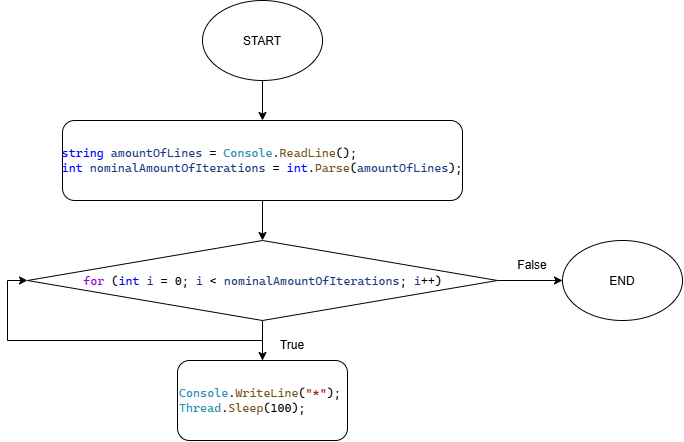

The diagram above was exported from draw.io. Its source (the exported page's mxGraphModel, read from the mxfile embedded in the PNG):
<mxGraphModel dx="743" dy="1109" grid="1" gridSize="10" guides="1" tooltips="1" connect="1" arrows="1" fold="1" page="1" pageScale="1" pageWidth="850" pageHeight="1100" math="0" shadow="0">
  <root>
    <mxCell id="0" />
    <mxCell id="1" parent="0" />
    <mxCell id="cIrNJZSrq_ipUSzGb3YK-4" edge="1" parent="1" source="cIrNJZSrq_ipUSzGb3YK-1" style="edgeStyle=orthogonalEdgeStyle;rounded=0;orthogonalLoop=1;jettySize=auto;html=1;defaultLabelBackgroundColor=page;labelPadding=0 4;" target="cIrNJZSrq_ipUSzGb3YK-3" value="">
      <mxGeometry relative="1" as="geometry" />
    </mxCell>
    <mxCell id="cIrNJZSrq_ipUSzGb3YK-1" parent="1" style="ellipse;whiteSpace=wrap;html=1;shapeInside=1;" value="START" vertex="1">
      <mxGeometry height="80" width="120" x="320" y="120" as="geometry" />
    </mxCell>
    <mxCell id="cIrNJZSrq_ipUSzGb3YK-2" parent="1" style="ellipse;whiteSpace=wrap;html=1;shapeInside=1;" value="END" vertex="1">
      <mxGeometry height="80" width="120" x="680" y="360" as="geometry" />
    </mxCell>
    <mxCell id="cIrNJZSrq_ipUSzGb3YK-6" edge="1" parent="1" source="cIrNJZSrq_ipUSzGb3YK-3" style="edgeStyle=orthogonalEdgeStyle;rounded=0;orthogonalLoop=1;jettySize=auto;html=1;defaultLabelBackgroundColor=page;labelPadding=0 4;" target="cIrNJZSrq_ipUSzGb3YK-5" value="">
      <mxGeometry relative="1" as="geometry" />
    </mxCell>
    <mxCell id="cIrNJZSrq_ipUSzGb3YK-3" parent="1" style="rounded=1;whiteSpace=wrap;html=1;roundedPerimeter=1;" value="&lt;pre style=&quot;font-family: &amp;quot;Cascadia Mono&amp;quot;; font-size: 9pt;&quot;&gt;&lt;div style=&quot;text-align: left;&quot;&gt;&lt;span style=&quot;font-size: 9pt; background-color: transparent; white-space: normal; color: rgb(0, 0, 255);&quot;&gt;string&lt;/span&gt;&lt;span style=&quot;font-size: 9pt; background-color: transparent; color: light-dark(#000000, var(--ge-light-color, #ffffff)); white-space: normal;&quot;&gt; &lt;/span&gt;&lt;span style=&quot;font-size: 9pt; background-color: transparent; white-space: normal; color: rgb(31, 55, 127);&quot;&gt;amountOfLines&lt;/span&gt;&lt;span style=&quot;font-size: 9pt; background-color: transparent; color: light-dark(#000000, var(--ge-light-color, #ffffff)); white-space: normal;&quot;&gt; = &lt;/span&gt;&lt;span style=&quot;font-size: 9pt; background-color: transparent; white-space: normal; color: rgb(43, 145, 175);&quot;&gt;Console&lt;/span&gt;&lt;span style=&quot;font-size: 9pt; background-color: transparent; color: light-dark(#000000, var(--ge-light-color, #ffffff)); white-space: normal;&quot;&gt;.&lt;/span&gt;&lt;span style=&quot;font-size: 9pt; background-color: transparent; white-space: normal; color: rgb(116, 83, 31);&quot;&gt;ReadLine&lt;/span&gt;&lt;span style=&quot;font-size: 9pt; background-color: transparent; color: light-dark(#000000, var(--ge-light-color, #ffffff)); white-space: normal;&quot;&gt;();&lt;/span&gt;&lt;/div&gt;&lt;span style=&quot;color: rgb(0, 0, 255);&quot;&gt;int&lt;/span&gt; &lt;span style=&quot;color: rgb(31, 55, 127);&quot;&gt;nominalAmountOfIterations&lt;/span&gt; = &lt;span style=&quot;color: rgb(0, 0, 255);&quot;&gt;int&lt;/span&gt;.&lt;span style=&quot;color: rgb(116, 83, 31);&quot;&gt;Parse&lt;/span&gt;(&lt;span style=&quot;color: rgb(31, 55, 127);&quot;&gt;amountOfLines&lt;/span&gt;);&lt;/pre&gt;" vertex="1">
      <mxGeometry height="80" width="400" x="180" y="240" as="geometry" />
    </mxCell>
    <mxCell id="cIrNJZSrq_ipUSzGb3YK-8" edge="1" parent="1" source="cIrNJZSrq_ipUSzGb3YK-5" style="edgeStyle=orthogonalEdgeStyle;rounded=0;orthogonalLoop=1;jettySize=auto;html=1;defaultLabelBackgroundColor=page;labelPadding=0 4;" target="cIrNJZSrq_ipUSzGb3YK-7" value="">
      <mxGeometry relative="1" as="geometry" />
    </mxCell>
    <mxCell id="cIrNJZSrq_ipUSzGb3YK-10" edge="1" parent="1" source="cIrNJZSrq_ipUSzGb3YK-5" style="edgeStyle=orthogonalEdgeStyle;rounded=0;orthogonalLoop=1;jettySize=auto;html=1;defaultLabelBackgroundColor=page;labelPadding=0 4;" target="cIrNJZSrq_ipUSzGb3YK-2" value="">
      <mxGeometry relative="1" as="geometry" />
    </mxCell>
    <mxCell id="cIrNJZSrq_ipUSzGb3YK-5" parent="1" style="rhombus;whiteSpace=wrap;html=1;shapeInside=1;" value="&lt;pre style=&quot;font-family: &amp;quot;Cascadia Mono&amp;quot;; font-size: 9pt;&quot;&gt;&lt;span style=&quot;color: rgb(143, 8, 196);&quot;&gt;for&lt;/span&gt; (&lt;span style=&quot;color: rgb(0, 0, 255);&quot;&gt;int&lt;/span&gt; &lt;span style=&quot;color: rgb(31, 55, 127);&quot;&gt;i&lt;/span&gt; = 0; &lt;span style=&quot;color: rgb(31, 55, 127);&quot;&gt;i&lt;/span&gt; &amp;lt; &lt;span style=&quot;color: rgb(31, 55, 127);&quot;&gt;nominalAmountOfIterations&lt;/span&gt;; &lt;span style=&quot;color: rgb(31, 55, 127);&quot;&gt;i&lt;/span&gt;++)&lt;/pre&gt;" vertex="1">
      <mxGeometry height="80" width="470" x="145" y="360" as="geometry" />
    </mxCell>
    <mxCell id="cIrNJZSrq_ipUSzGb3YK-9" edge="1" parent="1" source="cIrNJZSrq_ipUSzGb3YK-7" style="edgeStyle=orthogonalEdgeStyle;rounded=0;orthogonalLoop=1;jettySize=auto;html=1;entryX=0;entryY=0.5;entryDx=0;entryDy=0;defaultLabelBackgroundColor=page;labelPadding=0 4;" target="cIrNJZSrq_ipUSzGb3YK-5">
      <mxGeometry relative="1" as="geometry" />
    </mxCell>
    <mxCell id="cIrNJZSrq_ipUSzGb3YK-7" parent="1" style="rounded=1;whiteSpace=wrap;html=1;align=left;" value="&lt;pre style=&quot;font-family: &amp;quot;Cascadia Mono&amp;quot;; font-size: 9pt;&quot;&gt;&lt;span style=&quot;color: rgb(43, 145, 175);&quot;&gt;Console&lt;/span&gt;.&lt;span style=&quot;color: rgb(116, 83, 31);&quot;&gt;WriteLine&lt;/span&gt;(&lt;span style=&quot;color: rgb(163, 21, 21);&quot;&gt;&quot;*&quot;&lt;/span&gt;);&lt;br&gt;&lt;span style=&quot;color: rgb(43, 145, 175);&quot;&gt;Thread&lt;/span&gt;.&lt;span style=&quot;color: rgb(116, 83, 31);&quot;&gt;Sleep&lt;/span&gt;(100);&lt;/pre&gt;" vertex="1">
      <mxGeometry height="80" width="170" x="295" y="480" as="geometry" />
    </mxCell>
    <mxCell id="cIrNJZSrq_ipUSzGb3YK-12" parent="1" style="text;html=1;whiteSpace=wrap;strokeColor=none;fillColor=none;align=center;verticalAlign=middle;rounded=0;" value="True" vertex="1">
      <mxGeometry height="30" width="60" x="380" y="450" as="geometry" />
    </mxCell>
    <mxCell id="cIrNJZSrq_ipUSzGb3YK-13" parent="1" style="text;html=1;whiteSpace=wrap;strokeColor=none;fillColor=none;align=center;verticalAlign=middle;rounded=0;" value="False" vertex="1">
      <mxGeometry height="30" width="60" x="620" y="370" as="geometry" />
    </mxCell>
  </root>
</mxGraphModel>